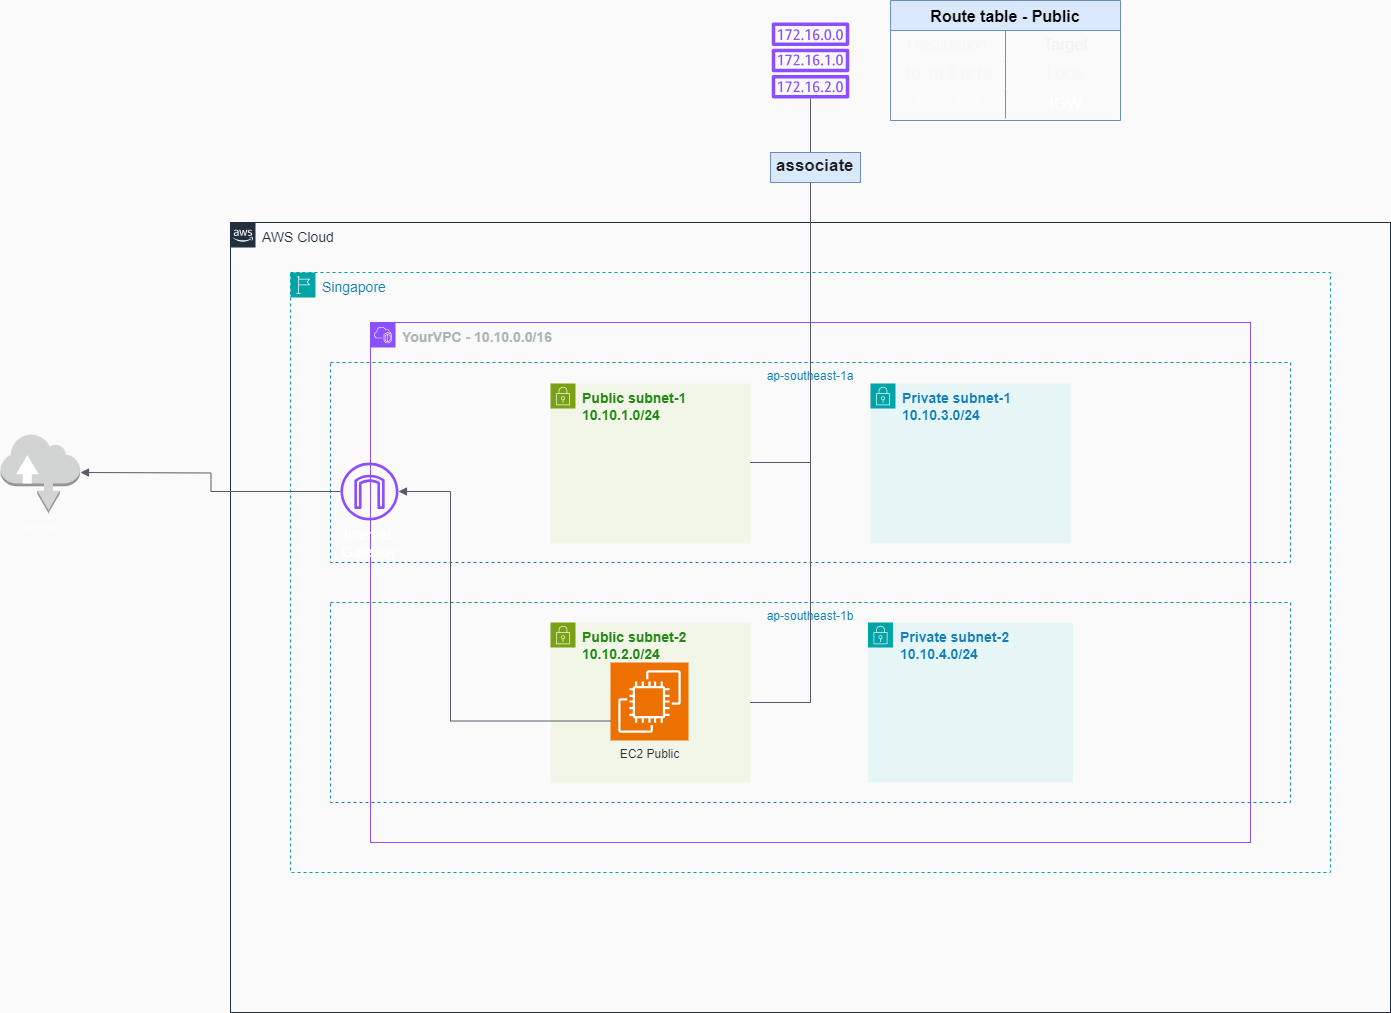

The diagram above was exported from draw.io. Its source (the exported page's mxGraphModel, read from the mxfile embedded in the PNG):
<mxGraphModel dx="1634" dy="1614" grid="1" gridSize="10" guides="1" tooltips="1" connect="1" arrows="1" fold="1" page="1" pageScale="1" pageWidth="850" pageHeight="1100" background="#FAFAFA" math="0" shadow="0">
  <root>
    <mxCell id="0" />
    <mxCell id="1" parent="0" />
    <mxCell id="9eLc63ZSrN28CQPXunLY-256" value="&lt;font style=&quot;font-size: 14px;&quot;&gt;Singapore&lt;/font&gt;" style="points=[[0,0],[0.25,0],[0.5,0],[0.75,0],[1,0],[1,0.25],[1,0.5],[1,0.75],[1,1],[0.75,1],[0.5,1],[0.25,1],[0,1],[0,0.75],[0,0.5],[0,0.25]];outlineConnect=0;gradientColor=none;html=1;whiteSpace=wrap;fontSize=12;fontStyle=0;container=1;pointerEvents=0;collapsible=0;recursiveResize=0;shape=mxgraph.aws4.group;grIcon=mxgraph.aws4.group_region;strokeColor=#00A4A6;fillColor=none;verticalAlign=top;align=left;spacingLeft=30;fontColor=#147EBA;dashed=1;" parent="1" vertex="1">
      <mxGeometry x="110" y="240" width="1040" height="600" as="geometry" />
    </mxCell>
    <mxCell id="9eLc63ZSrN28CQPXunLY-257" value="&lt;font style=&quot;font-size: 14px;&quot;&gt;&lt;b&gt;YourVPC - 10.10.0.0/16&lt;/b&gt;&lt;/font&gt;" style="points=[[0,0],[0.25,0],[0.5,0],[0.75,0],[1,0],[1,0.25],[1,0.5],[1,0.75],[1,1],[0.75,1],[0.5,1],[0.25,1],[0,1],[0,0.75],[0,0.5],[0,0.25]];outlineConnect=0;gradientColor=none;html=1;whiteSpace=wrap;fontSize=12;fontStyle=0;container=1;pointerEvents=0;collapsible=0;recursiveResize=0;shape=mxgraph.aws4.group;grIcon=mxgraph.aws4.group_vpc2;strokeColor=#8C4FFF;fillColor=none;verticalAlign=top;align=left;spacingLeft=30;fontColor=#AAB7B8;dashed=0;" parent="1" vertex="1">
      <mxGeometry x="190" y="290" width="880" height="520" as="geometry" />
    </mxCell>
    <mxCell id="9eLc63ZSrN28CQPXunLY-258" value="ap-southeast-1a" style="fillColor=none;strokeColor=#147EBA;dashed=1;verticalAlign=top;fontStyle=0;fontColor=#147EBA;whiteSpace=wrap;html=1;" parent="9eLc63ZSrN28CQPXunLY-257" vertex="1">
      <mxGeometry x="-40" y="40" width="960" height="200" as="geometry" />
    </mxCell>
    <mxCell id="9eLc63ZSrN28CQPXunLY-259" value="ap-southeast-1b" style="fillColor=none;strokeColor=#147EBA;dashed=1;verticalAlign=top;fontStyle=0;fontColor=#147EBA;whiteSpace=wrap;html=1;" parent="9eLc63ZSrN28CQPXunLY-257" vertex="1">
      <mxGeometry x="-40" y="280" width="960" height="200" as="geometry" />
    </mxCell>
    <mxCell id="9eLc63ZSrN28CQPXunLY-260" value="&lt;font style=&quot;font-size: 14px;&quot;&gt;&lt;b&gt;Private subnet-1&lt;br&gt;10.10.3.0/24&lt;/b&gt;&lt;/font&gt;" style="points=[[0,0],[0.25,0],[0.5,0],[0.75,0],[1,0],[1,0.25],[1,0.5],[1,0.75],[1,1],[0.75,1],[0.5,1],[0.25,1],[0,1],[0,0.75],[0,0.5],[0,0.25]];outlineConnect=0;gradientColor=none;html=1;whiteSpace=wrap;fontSize=12;fontStyle=0;container=1;pointerEvents=0;collapsible=0;recursiveResize=0;shape=mxgraph.aws4.group;grIcon=mxgraph.aws4.group_security_group;grStroke=0;strokeColor=#00A4A6;fillColor=#E6F6F7;verticalAlign=top;align=left;spacingLeft=30;fontColor=#147EBA;dashed=0;" parent="9eLc63ZSrN28CQPXunLY-257" vertex="1">
      <mxGeometry x="500" y="61" width="200" height="160" as="geometry" />
    </mxCell>
    <mxCell id="9eLc63ZSrN28CQPXunLY-261" value="&lt;font style=&quot;font-size: 14px;&quot;&gt;&lt;b&gt;Public subnet-1&lt;br&gt;10.10.1.0/24&lt;/b&gt;&lt;/font&gt;" style="points=[[0,0],[0.25,0],[0.5,0],[0.75,0],[1,0],[1,0.25],[1,0.5],[1,0.75],[1,1],[0.75,1],[0.5,1],[0.25,1],[0,1],[0,0.75],[0,0.5],[0,0.25]];outlineConnect=0;gradientColor=none;html=1;whiteSpace=wrap;fontSize=12;fontStyle=0;container=1;pointerEvents=0;collapsible=0;recursiveResize=0;shape=mxgraph.aws4.group;grIcon=mxgraph.aws4.group_security_group;grStroke=0;strokeColor=#7AA116;fillColor=#F2F6E8;verticalAlign=top;align=left;spacingLeft=30;fontColor=#248814;dashed=0;" parent="9eLc63ZSrN28CQPXunLY-257" vertex="1">
      <mxGeometry x="180" y="61" width="200" height="160" as="geometry" />
    </mxCell>
    <mxCell id="9eLc63ZSrN28CQPXunLY-262" value="&lt;font style=&quot;font-size: 14px;&quot;&gt;Public subnet-2&lt;br&gt;10.10.2.0/24&lt;/font&gt;" style="points=[[0,0],[0.25,0],[0.5,0],[0.75,0],[1,0],[1,0.25],[1,0.5],[1,0.75],[1,1],[0.75,1],[0.5,1],[0.25,1],[0,1],[0,0.75],[0,0.5],[0,0.25]];outlineConnect=0;gradientColor=none;html=1;whiteSpace=wrap;fontSize=12;fontStyle=1;container=1;pointerEvents=0;collapsible=0;recursiveResize=0;shape=mxgraph.aws4.group;grIcon=mxgraph.aws4.group_security_group;grStroke=0;strokeColor=#7AA116;fillColor=#F2F6E8;verticalAlign=top;align=left;spacingLeft=30;fontColor=#248814;dashed=0;" parent="9eLc63ZSrN28CQPXunLY-257" vertex="1">
      <mxGeometry x="180" y="300" width="200" height="160" as="geometry" />
    </mxCell>
    <mxCell id="9eLc63ZSrN28CQPXunLY-263" value="&lt;font style=&quot;font-size: 14px;&quot;&gt;&lt;b&gt;Private subnet-2&lt;br&gt;10.10.4.0/24&lt;/b&gt;&lt;/font&gt;" style="points=[[0,0],[0.25,0],[0.5,0],[0.75,0],[1,0],[1,0.25],[1,0.5],[1,0.75],[1,1],[0.75,1],[0.5,1],[0.25,1],[0,1],[0,0.75],[0,0.5],[0,0.25]];outlineConnect=0;gradientColor=none;html=1;whiteSpace=wrap;fontSize=12;fontStyle=0;container=1;pointerEvents=0;collapsible=0;recursiveResize=0;shape=mxgraph.aws4.group;grIcon=mxgraph.aws4.group_security_group;grStroke=0;strokeColor=#00A4A6;fillColor=#E6F6F7;verticalAlign=top;align=left;spacingLeft=30;fontColor=#147EBA;dashed=0;" parent="9eLc63ZSrN28CQPXunLY-257" vertex="1">
      <mxGeometry x="497.5" y="300" width="205" height="160" as="geometry" />
    </mxCell>
    <mxCell id="9eLc63ZSrN28CQPXunLY-265" value="" style="endArrow=none;html=1;rounded=0;entryX=0.5;entryY=0;entryDx=0;entryDy=0;strokeColor=#545B64;" parent="9eLc63ZSrN28CQPXunLY-257" source="9eLc63ZSrN28CQPXunLY-259" target="9eLc63ZSrN28CQPXunLY-258" edge="1">
      <mxGeometry width="50" height="50" relative="1" as="geometry">
        <mxPoint x="400" y="410" as="sourcePoint" />
        <mxPoint x="450" y="360" as="targetPoint" />
      </mxGeometry>
    </mxCell>
    <mxCell id="9eLc63ZSrN28CQPXunLY-269" value="Internet&amp;nbsp;&lt;br style=&quot;font-size: 14px;&quot;&gt;Gateway" style="sketch=0;outlineConnect=0;fontColor=#FFFFFF;gradientColor=none;fillColor=#8C4FFF;strokeColor=none;dashed=0;verticalLabelPosition=bottom;verticalAlign=top;align=center;html=1;fontSize=14;fontStyle=0;aspect=fixed;pointerEvents=1;shape=mxgraph.aws4.internet_gateway;" parent="9eLc63ZSrN28CQPXunLY-257" vertex="1">
      <mxGeometry x="-30" y="140" width="58" height="58" as="geometry" />
    </mxCell>
    <mxCell id="9eLc63ZSrN28CQPXunLY-271" value="&lt;font style=&quot;font-size: 14px;&quot;&gt;AWS Cloud&lt;/font&gt;" style="points=[[0,0],[0.25,0],[0.5,0],[0.75,0],[1,0],[1,0.25],[1,0.5],[1,0.75],[1,1],[0.75,1],[0.5,1],[0.25,1],[0,1],[0,0.75],[0,0.5],[0,0.25]];outlineConnect=0;gradientColor=none;html=1;whiteSpace=wrap;fontSize=12;fontStyle=0;container=1;pointerEvents=0;collapsible=0;recursiveResize=0;shape=mxgraph.aws4.group;grIcon=mxgraph.aws4.group_aws_cloud_alt;strokeColor=#232F3E;fillColor=none;verticalAlign=top;align=left;spacingLeft=30;fontColor=#232F3E;dashed=0;" parent="1" vertex="1">
      <mxGeometry x="50" y="190" width="1160" height="790" as="geometry" />
    </mxCell>
    <mxCell id="9eLc63ZSrN28CQPXunLY-272" value="EC2 Public" style="sketch=0;points=[[0,0,0],[0.25,0,0],[0.5,0,0],[0.75,0,0],[1,0,0],[0,1,0],[0.25,1,0],[0.5,1,0],[0.75,1,0],[1,1,0],[0,0.25,0],[0,0.5,0],[0,0.75,0],[1,0.25,0],[1,0.5,0],[1,0.75,0]];outlineConnect=0;fontColor=#232F3E;fillColor=#ED7100;strokeColor=#ffffff;dashed=0;verticalLabelPosition=bottom;verticalAlign=top;align=center;html=1;fontSize=12;fontStyle=0;aspect=fixed;shape=mxgraph.aws4.resourceIcon;resIcon=mxgraph.aws4.ec2;" parent="9eLc63ZSrN28CQPXunLY-271" vertex="1">
      <mxGeometry x="380" y="440" width="78" height="78" as="geometry" />
    </mxCell>
    <mxCell id="9eLc63ZSrN28CQPXunLY-273" value="" style="endArrow=none;html=1;rounded=0;entryX=0.5;entryY=0;entryDx=0;entryDy=0;strokeColor=#545B64;" parent="9eLc63ZSrN28CQPXunLY-271" target="9eLc63ZSrN28CQPXunLY-258" edge="1">
      <mxGeometry width="50" height="50" relative="1" as="geometry">
        <mxPoint x="580" y="240" as="sourcePoint" />
        <mxPoint x="580" y="240" as="targetPoint" />
        <Array as="points">
          <mxPoint x="520" y="240" />
          <mxPoint x="580" y="240" />
        </Array>
      </mxGeometry>
    </mxCell>
    <mxCell id="9eLc63ZSrN28CQPXunLY-274" value="" style="endArrow=none;html=1;rounded=0;entryX=0.5;entryY=0;entryDx=0;entryDy=0;strokeColor=#545B64;" parent="9eLc63ZSrN28CQPXunLY-271" target="9eLc63ZSrN28CQPXunLY-259" edge="1">
      <mxGeometry width="50" height="50" relative="1" as="geometry">
        <mxPoint x="580" y="480" as="sourcePoint" />
        <mxPoint x="590" y="470" as="targetPoint" />
        <Array as="points">
          <mxPoint x="520" y="480" />
          <mxPoint x="580" y="480" />
        </Array>
      </mxGeometry>
    </mxCell>
    <mxCell id="9eLc63ZSrN28CQPXunLY-276" value="Internet" style="outlineConnect=0;dashed=0;verticalLabelPosition=bottom;verticalAlign=top;align=center;html=1;shape=mxgraph.aws3.internet;fillColor=#D2D3D3;gradientColor=none;fontColor=#FCFCFC;" parent="1" vertex="1">
      <mxGeometry x="-180" y="401" width="79.5" height="79.5" as="geometry" />
    </mxCell>
    <mxCell id="9eLc63ZSrN28CQPXunLY-277" value="" style="edgeStyle=orthogonalEdgeStyle;html=1;endArrow=none;elbow=vertical;startArrow=block;startFill=1;strokeColor=#545B64;rounded=0;" parent="1" target="9eLc63ZSrN28CQPXunLY-269" edge="1">
      <mxGeometry width="100" relative="1" as="geometry">
        <mxPoint x="-100" y="440" as="sourcePoint" />
        <mxPoint y="440" as="targetPoint" />
      </mxGeometry>
    </mxCell>
    <mxCell id="9eLc63ZSrN28CQPXunLY-278" value="Route table - Public" style="shape=table;startSize=30;container=1;collapsible=0;childLayout=tableLayout;fixedRows=1;rowLines=0;fontStyle=1;strokeColor=#6c8ebf;fontSize=16;fillColor=#dae8fc;" parent="1" vertex="1">
      <mxGeometry x="710" y="-32" width="230" height="120" as="geometry" />
    </mxCell>
    <mxCell id="9eLc63ZSrN28CQPXunLY-279" value="" style="shape=tableRow;horizontal=0;startSize=0;swimlaneHead=0;swimlaneBody=0;top=0;left=0;bottom=0;right=0;collapsible=0;dropTarget=0;fillColor=none;points=[[0,0.5],[1,0.5]];portConstraint=eastwest;strokeColor=inherit;fontSize=16;" parent="9eLc63ZSrN28CQPXunLY-278" vertex="1">
      <mxGeometry y="30" width="230" height="28" as="geometry" />
    </mxCell>
    <mxCell id="9eLc63ZSrN28CQPXunLY-280" value="&lt;font&gt;Destination&lt;/font&gt;" style="shape=partialRectangle;html=1;whiteSpace=wrap;connectable=0;fillColor=none;top=0;left=0;bottom=0;right=0;overflow=hidden;pointerEvents=1;strokeColor=inherit;fontSize=16;fontColor=#F7F7F7;" parent="9eLc63ZSrN28CQPXunLY-279" vertex="1">
      <mxGeometry width="115" height="28" as="geometry">
        <mxRectangle width="115" height="28" as="alternateBounds" />
      </mxGeometry>
    </mxCell>
    <mxCell id="9eLc63ZSrN28CQPXunLY-281" value="Target" style="shape=partialRectangle;html=1;whiteSpace=wrap;connectable=0;fillColor=none;top=0;left=0;bottom=0;right=0;align=center;spacingLeft=6;overflow=hidden;strokeColor=inherit;fontSize=16;fontColor=#F2F2F2;" parent="9eLc63ZSrN28CQPXunLY-279" vertex="1">
      <mxGeometry x="115" width="115" height="28" as="geometry">
        <mxRectangle width="115" height="28" as="alternateBounds" />
      </mxGeometry>
    </mxCell>
    <mxCell id="9eLc63ZSrN28CQPXunLY-282" value="" style="shape=tableRow;horizontal=0;startSize=0;swimlaneHead=0;swimlaneBody=0;top=0;left=0;bottom=0;right=0;collapsible=0;dropTarget=0;fillColor=none;points=[[0,0.5],[1,0.5]];portConstraint=eastwest;strokeColor=inherit;fontSize=16;" parent="9eLc63ZSrN28CQPXunLY-278" vertex="1">
      <mxGeometry y="58" width="230" height="30" as="geometry" />
    </mxCell>
    <mxCell id="9eLc63ZSrN28CQPXunLY-283" value="10.10.0.0/16" style="shape=partialRectangle;html=1;whiteSpace=wrap;connectable=0;fillColor=none;top=0;left=0;bottom=0;right=0;overflow=hidden;strokeColor=inherit;fontSize=16;fontColor=#F7F7F7;" parent="9eLc63ZSrN28CQPXunLY-282" vertex="1">
      <mxGeometry width="115" height="30" as="geometry">
        <mxRectangle width="115" height="30" as="alternateBounds" />
      </mxGeometry>
    </mxCell>
    <mxCell id="9eLc63ZSrN28CQPXunLY-284" value="Local" style="shape=partialRectangle;html=1;whiteSpace=wrap;connectable=0;fillColor=none;top=0;left=0;bottom=0;right=0;align=center;spacingLeft=6;overflow=hidden;strokeColor=inherit;fontSize=16;fontColor=#F7F7F7;" parent="9eLc63ZSrN28CQPXunLY-282" vertex="1">
      <mxGeometry x="115" width="115" height="30" as="geometry">
        <mxRectangle width="115" height="30" as="alternateBounds" />
      </mxGeometry>
    </mxCell>
    <mxCell id="9eLc63ZSrN28CQPXunLY-285" value="" style="shape=tableRow;horizontal=0;startSize=0;swimlaneHead=0;swimlaneBody=0;top=0;left=0;bottom=0;right=0;collapsible=0;dropTarget=0;fillColor=none;points=[[0,0.5],[1,0.5]];portConstraint=eastwest;strokeColor=inherit;fontSize=16;" parent="9eLc63ZSrN28CQPXunLY-278" vertex="1">
      <mxGeometry y="88" width="230" height="30" as="geometry" />
    </mxCell>
    <mxCell id="9eLc63ZSrN28CQPXunLY-286" value="0.0.0.0/0" style="shape=partialRectangle;html=1;whiteSpace=wrap;connectable=0;fillColor=none;top=0;left=0;bottom=0;right=0;overflow=hidden;strokeColor=inherit;fontSize=16;fontColor=#FCFCFC;" parent="9eLc63ZSrN28CQPXunLY-285" vertex="1">
      <mxGeometry width="115" height="30" as="geometry">
        <mxRectangle width="115" height="30" as="alternateBounds" />
      </mxGeometry>
    </mxCell>
    <mxCell id="9eLc63ZSrN28CQPXunLY-287" value="IGW" style="shape=partialRectangle;html=1;whiteSpace=wrap;connectable=0;fillColor=none;top=0;left=0;bottom=0;right=0;align=center;spacingLeft=6;overflow=hidden;strokeColor=inherit;fontSize=16;fontColor=#FFFFFF;" parent="9eLc63ZSrN28CQPXunLY-285" vertex="1">
      <mxGeometry x="115" width="115" height="30" as="geometry">
        <mxRectangle width="115" height="30" as="alternateBounds" />
      </mxGeometry>
    </mxCell>
    <mxCell id="9eLc63ZSrN28CQPXunLY-288" value="" style="endArrow=none;html=1;rounded=0;strokeColor=#545B64;" parent="1" source="9eLc63ZSrN28CQPXunLY-258" target="9eLc63ZSrN28CQPXunLY-294" edge="1">
      <mxGeometry width="50" height="50" relative="1" as="geometry">
        <mxPoint x="600" y="450" as="sourcePoint" />
        <mxPoint x="490" y="110" as="targetPoint" />
      </mxGeometry>
    </mxCell>
    <mxCell id="9eLc63ZSrN28CQPXunLY-291" value="&lt;b&gt;associate&lt;/b&gt;" style="strokeWidth=1;shadow=0;dashed=0;align=center;html=1;shape=mxgraph.mockup.text.textBox;align=left;fontSize=17;spacingLeft=4;spacingTop=-3;whiteSpace=wrap;strokeColor=#6c8ebf;mainText=;fillColor=#dae8fc;fontColor=#1F1F1F;" parent="1" vertex="1">
      <mxGeometry x="590" y="120" width="90" height="30" as="geometry" />
    </mxCell>
    <mxCell id="9eLc63ZSrN28CQPXunLY-294" value="" style="sketch=0;outlineConnect=0;fontColor=#232F3E;gradientColor=none;fillColor=#8C4FFF;strokeColor=none;dashed=0;verticalLabelPosition=bottom;verticalAlign=top;align=center;html=1;fontSize=12;fontStyle=0;aspect=fixed;pointerEvents=1;shape=mxgraph.aws4.route_table;" parent="1" vertex="1">
      <mxGeometry x="591" y="-10" width="78" height="76" as="geometry" />
    </mxCell>
    <mxCell id="9eLc63ZSrN28CQPXunLY-306" value="" style="edgeStyle=orthogonalEdgeStyle;html=1;endArrow=none;elbow=vertical;startArrow=block;startFill=1;strokeColor=#545B64;rounded=0;entryX=0;entryY=0.75;entryDx=0;entryDy=0;entryPerimeter=0;" parent="1" source="9eLc63ZSrN28CQPXunLY-269" target="9eLc63ZSrN28CQPXunLY-272" edge="1">
      <mxGeometry width="100" relative="1" as="geometry">
        <mxPoint x="320" y="670" as="sourcePoint" />
        <mxPoint x="420" y="670" as="targetPoint" />
        <Array as="points">
          <mxPoint x="270" y="459" />
          <mxPoint x="270" y="688" />
        </Array>
      </mxGeometry>
    </mxCell>
  </root>
</mxGraphModel>